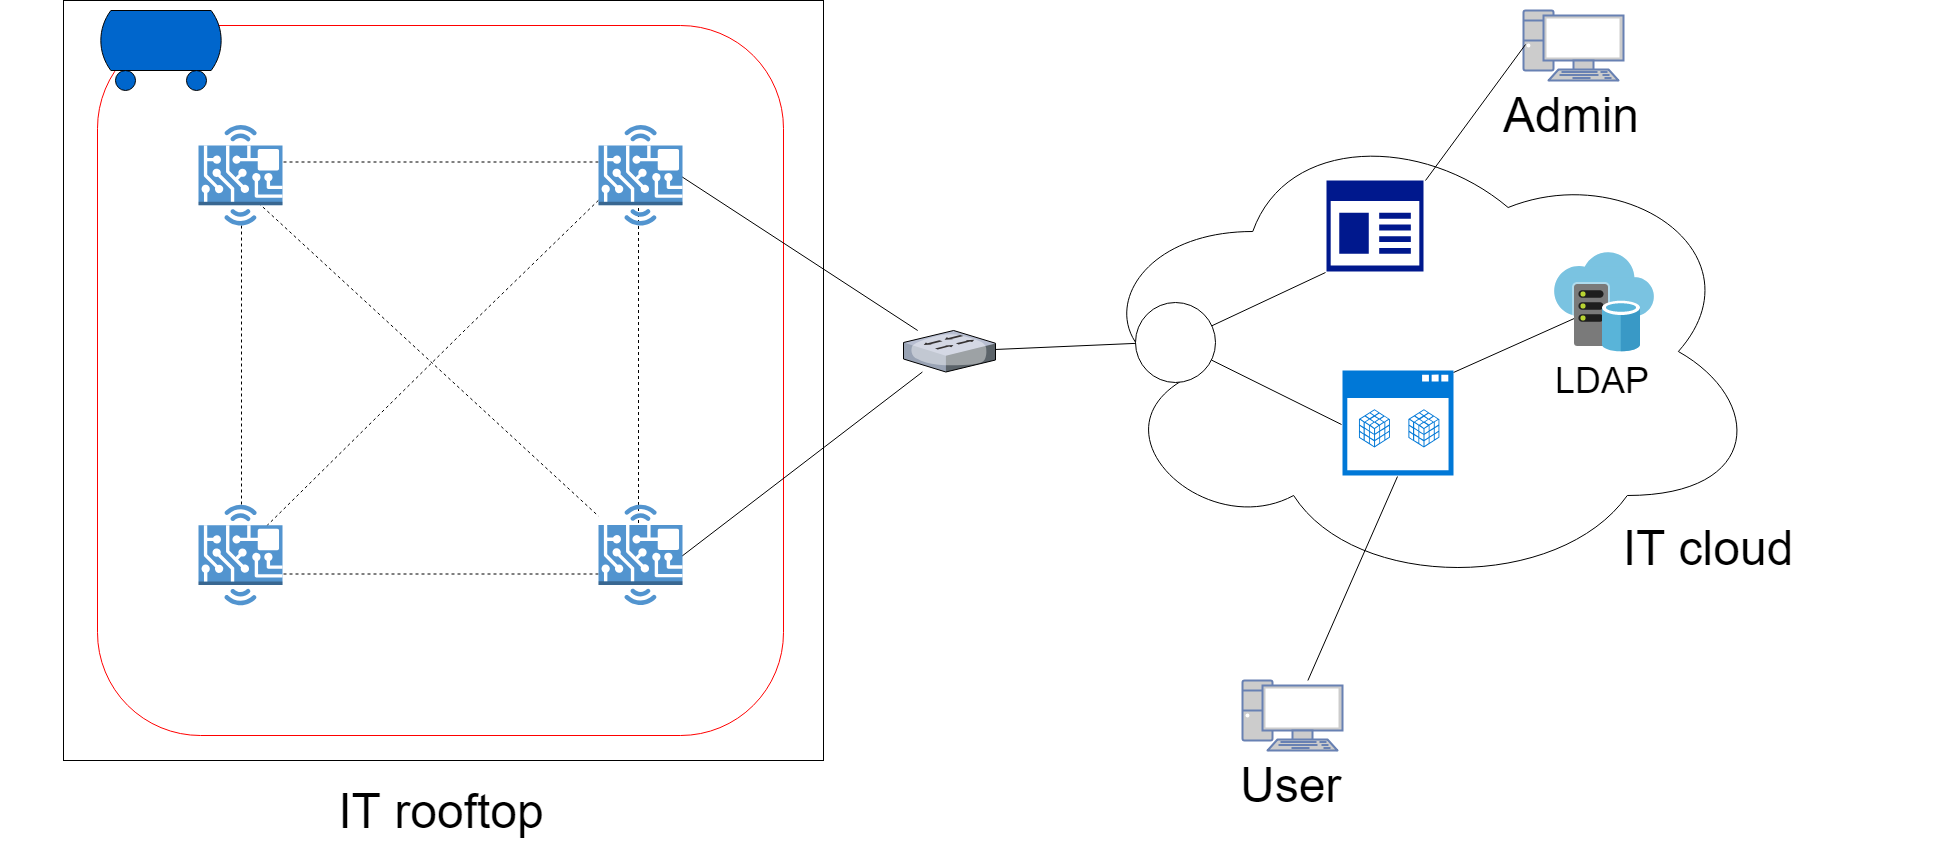

The diagram above was exported from draw.io. Its source (the exported page's mxGraphModel, read from the mxfile embedded in the PNG):
<mxGraphModel dx="2164" dy="972" grid="1" gridSize="10" guides="1" tooltips="1" connect="1" arrows="1" fold="1" page="1" pageScale="1" pageWidth="827" pageHeight="1169" math="0" shadow="0">
  <root>
    <mxCell id="0" />
    <mxCell id="1" parent="0" />
    <mxCell id="EVddqHjvOZ28LlZOQHea-2" value="" style="whiteSpace=wrap;html=1;aspect=fixed;" parent="1" vertex="1">
      <mxGeometry x="170" y="20" width="760" height="760" as="geometry" />
    </mxCell>
    <mxCell id="y3J1IRHo29YIDoRZN5OK-5" value="" style="rounded=1;whiteSpace=wrap;html=1;strokeColor=#FF0000;" vertex="1" parent="1">
      <mxGeometry x="204" y="45" width="686" height="710" as="geometry" />
    </mxCell>
    <mxCell id="EVddqHjvOZ28LlZOQHea-1" value="" style="verticalLabelPosition=bottom;aspect=fixed;html=1;verticalAlign=top;strokeColor=none;align=center;outlineConnect=0;shape=mxgraph.citrix.switch;" parent="1" vertex="1">
      <mxGeometry x="1010" y="350" width="92" height="41.5" as="geometry" />
    </mxCell>
    <mxCell id="EVddqHjvOZ28LlZOQHea-18" value="" style="endArrow=none;dashed=1;html=1;entryX=0.977;entryY=-0.003;entryDx=0;entryDy=0;entryPerimeter=0;" parent="1" edge="1">
      <mxGeometry width="50" height="50" relative="1" as="geometry">
        <mxPoint x="705" y="219.76315789473665" as="sourcePoint" />
        <mxPoint x="365" y="553.5" as="targetPoint" />
        <Array as="points">
          <mxPoint x="571" y="350" />
        </Array>
      </mxGeometry>
    </mxCell>
    <mxCell id="EVddqHjvOZ28LlZOQHea-19" value="" style="endArrow=none;dashed=1;html=1;entryX=1;entryY=0.5;entryDx=0;entryDy=0;exitX=0;exitY=0.5;exitDx=0;exitDy=0;" parent="1" edge="1">
      <mxGeometry width="50" height="50" relative="1" as="geometry">
        <mxPoint x="705" y="593.5" as="sourcePoint" />
        <mxPoint x="365" y="593.5" as="targetPoint" />
      </mxGeometry>
    </mxCell>
    <mxCell id="EVddqHjvOZ28LlZOQHea-20" value="" style="endArrow=none;dashed=1;html=1;exitX=0.5;exitY=0;exitDx=0;exitDy=0;entryX=0.5;entryY=1;entryDx=0;entryDy=0;entryPerimeter=0;" parent="1" source="y3J1IRHo29YIDoRZN5OK-3" target="y3J1IRHo29YIDoRZN5OK-1" edge="1">
      <mxGeometry width="50" height="50" relative="1" as="geometry">
        <mxPoint x="325" y="553.5" as="sourcePoint" />
        <mxPoint x="325" y="221.5" as="targetPoint" />
      </mxGeometry>
    </mxCell>
    <mxCell id="EVddqHjvOZ28LlZOQHea-21" value="" style="endArrow=none;dashed=1;html=1;entryX=0.5;entryY=1;entryDx=0;entryDy=0;" parent="1" edge="1">
      <mxGeometry width="50" height="50" relative="1" as="geometry">
        <mxPoint x="745" y="554.5" as="sourcePoint" />
        <mxPoint x="745" y="221.5" as="targetPoint" />
      </mxGeometry>
    </mxCell>
    <mxCell id="EVddqHjvOZ28LlZOQHea-22" value="" style="endArrow=none;dashed=1;html=1;entryX=1;entryY=0.5;entryDx=0;entryDy=0;exitX=0;exitY=0.5;exitDx=0;exitDy=0;" parent="1" edge="1">
      <mxGeometry width="50" height="50" relative="1" as="geometry">
        <mxPoint x="705" y="181.5" as="sourcePoint" />
        <mxPoint x="365" y="181.5" as="targetPoint" />
      </mxGeometry>
    </mxCell>
    <mxCell id="EVddqHjvOZ28LlZOQHea-23" value="" style="endArrow=none;dashed=1;html=1;" parent="1" target="y3J1IRHo29YIDoRZN5OK-4" edge="1">
      <mxGeometry width="50" height="50" relative="1" as="geometry">
        <mxPoint x="365" y="222.5" as="sourcePoint" />
        <mxPoint x="705" y="555.3421052631579" as="targetPoint" />
      </mxGeometry>
    </mxCell>
    <mxCell id="EVddqHjvOZ28LlZOQHea-35" value="" style="endArrow=none;html=1;exitX=1;exitY=0.5;exitDx=0;exitDy=0;exitPerimeter=0;" parent="1" target="EVddqHjvOZ28LlZOQHea-1" edge="1" source="y3J1IRHo29YIDoRZN5OK-4">
      <mxGeometry width="50" height="50" relative="1" as="geometry">
        <mxPoint x="720" y="552" as="sourcePoint" />
        <mxPoint x="310" y="710" as="targetPoint" />
      </mxGeometry>
    </mxCell>
    <mxCell id="EVddqHjvOZ28LlZOQHea-36" value="" style="endArrow=none;html=1;exitX=1;exitY=0.5;exitDx=0;exitDy=0;exitPerimeter=0;" parent="1" source="y3J1IRHo29YIDoRZN5OK-2" target="EVddqHjvOZ28LlZOQHea-1" edge="1">
      <mxGeometry width="50" height="50" relative="1" as="geometry">
        <mxPoint x="720" y="155.61170212765956" as="sourcePoint" />
        <mxPoint x="890" y="250" as="targetPoint" />
      </mxGeometry>
    </mxCell>
    <mxCell id="EVddqHjvOZ28LlZOQHea-37" value="Text" style="text;html=1;resizable=0;points=[];autosize=1;align=left;verticalAlign=top;spacingTop=-4;" parent="1" vertex="1">
      <mxGeometry x="1539" y="338" width="40" height="10" as="geometry" />
    </mxCell>
    <mxCell id="EVddqHjvOZ28LlZOQHea-39" value="&lt;font style=&quot;font-size: 48px&quot;&gt;User&lt;/font&gt;" style="fontColor=#000000;verticalAlign=top;verticalLabelPosition=bottom;labelPosition=center;align=center;html=1;outlineConnect=0;fillColor=#CCCCCC;strokeColor=#6881B3;gradientColor=none;gradientDirection=north;strokeWidth=2;shape=mxgraph.networks.pc;" parent="1" vertex="1">
      <mxGeometry x="1349" y="700" width="100" height="70" as="geometry" />
    </mxCell>
    <mxCell id="EVddqHjvOZ28LlZOQHea-46" value="" style="ellipse;shape=cloud;whiteSpace=wrap;html=1;fontColor=#000000;" parent="1" vertex="1">
      <mxGeometry x="1189" y="131" width="681" height="480" as="geometry" />
    </mxCell>
    <mxCell id="EVddqHjvOZ28LlZOQHea-49" value="" style="endArrow=none;html=1;fontColor=#000000;exitX=1;exitY=0;exitDx=0;exitDy=0;exitPerimeter=0;entryX=0.25;entryY=0;entryDx=0;entryDy=0;" parent="1" source="y3J1IRHo29YIDoRZN5OK-11" edge="1" target="EVddqHjvOZ28LlZOQHea-60">
      <mxGeometry width="50" height="50" relative="1" as="geometry">
        <mxPoint x="1596" y="359" as="sourcePoint" />
        <mxPoint x="1709.7647058823532" y="245.88235294117646" as="targetPoint" />
      </mxGeometry>
    </mxCell>
    <mxCell id="EVddqHjvOZ28LlZOQHea-50" value="" style="endArrow=none;html=1;fontColor=#000000;entryX=0.5;entryY=1;entryDx=0;entryDy=0;entryPerimeter=0;" parent="1" source="EVddqHjvOZ28LlZOQHea-39" target="y3J1IRHo29YIDoRZN5OK-11" edge="1">
      <mxGeometry width="50" height="50" relative="1" as="geometry">
        <mxPoint x="800" y="680" as="sourcePoint" />
        <mxPoint x="1496" y="447" as="targetPoint" />
      </mxGeometry>
    </mxCell>
    <mxCell id="EVddqHjvOZ28LlZOQHea-52" value="" style="ellipse;whiteSpace=wrap;html=1;aspect=fixed;fontColor=#000000;" parent="1" vertex="1">
      <mxGeometry x="1242" y="322" width="80" height="80" as="geometry" />
    </mxCell>
    <mxCell id="EVddqHjvOZ28LlZOQHea-53" value="" style="endArrow=none;html=1;fontColor=#000000;entryX=0;entryY=0.5;entryDx=0;entryDy=0;entryPerimeter=0;" parent="1" source="EVddqHjvOZ28LlZOQHea-52" target="y3J1IRHo29YIDoRZN5OK-11" edge="1">
      <mxGeometry width="50" height="50" relative="1" as="geometry">
        <mxPoint x="1486" y="427" as="sourcePoint" />
        <mxPoint x="1480" y="427" as="targetPoint" />
      </mxGeometry>
    </mxCell>
    <mxCell id="EVddqHjvOZ28LlZOQHea-54" value="" style="endArrow=none;html=1;fontColor=#000000;entryX=0;entryY=1;entryDx=0;entryDy=0;entryPerimeter=0;" parent="1" source="EVddqHjvOZ28LlZOQHea-52" target="y3J1IRHo29YIDoRZN5OK-10" edge="1">
      <mxGeometry width="50" height="50" relative="1" as="geometry">
        <mxPoint x="1072" y="325" as="sourcePoint" />
        <mxPoint x="1448" y="183" as="targetPoint" />
      </mxGeometry>
    </mxCell>
    <mxCell id="EVddqHjvOZ28LlZOQHea-55" value="" style="endArrow=none;html=1;fontColor=#000000;" parent="1" source="EVddqHjvOZ28LlZOQHea-52" target="EVddqHjvOZ28LlZOQHea-1" edge="1">
      <mxGeometry width="50" height="50" relative="1" as="geometry">
        <mxPoint x="930" y="680" as="sourcePoint" />
        <mxPoint x="980" y="630" as="targetPoint" />
      </mxGeometry>
    </mxCell>
    <mxCell id="EVddqHjvOZ28LlZOQHea-56" value="&lt;font style=&quot;font-size: 48px&quot;&gt;Admin&lt;br&gt;&lt;/font&gt;" style="fontColor=#000000;verticalAlign=top;verticalLabelPosition=bottom;labelPosition=center;align=center;html=1;outlineConnect=0;fillColor=#CCCCCC;strokeColor=#6881B3;gradientColor=none;gradientDirection=north;strokeWidth=2;shape=mxgraph.networks.pc;" parent="1" vertex="1">
      <mxGeometry x="1630" y="30" width="100" height="70" as="geometry" />
    </mxCell>
    <mxCell id="EVddqHjvOZ28LlZOQHea-57" value="" style="endArrow=none;html=1;fontColor=#000000;entryX=0;entryY=0.5;entryDx=0;entryDy=0;entryPerimeter=0;exitX=1;exitY=0;exitDx=0;exitDy=0;exitPerimeter=0;" parent="1" source="y3J1IRHo29YIDoRZN5OK-10" target="EVddqHjvOZ28LlZOQHea-56" edge="1">
      <mxGeometry width="50" height="50" relative="1" as="geometry">
        <mxPoint x="1536" y="175" as="sourcePoint" />
        <mxPoint x="1239" y="165" as="targetPoint" />
      </mxGeometry>
    </mxCell>
    <mxCell id="EVddqHjvOZ28LlZOQHea-60" value="&lt;font style=&quot;font-size: 36px&quot;&gt;LDAP&lt;/font&gt;&lt;br&gt;" style="aspect=fixed;html=1;perimeter=none;align=center;shadow=0;dashed=0;image;fontSize=12;image=img/lib/mscae/Virtual_Datacenter.svg;" parent="1" vertex="1">
      <mxGeometry x="1661" y="272" width="100" height="100" as="geometry" />
    </mxCell>
    <mxCell id="y3J1IRHo29YIDoRZN5OK-1" value="" style="outlineConnect=0;dashed=0;verticalLabelPosition=bottom;verticalAlign=top;align=center;html=1;shape=mxgraph.aws3.hardware_board;fillColor=#5294CF;gradientColor=none;" vertex="1" parent="1">
      <mxGeometry x="305" y="144.5" width="84" height="100.5" as="geometry" />
    </mxCell>
    <mxCell id="y3J1IRHo29YIDoRZN5OK-2" value="" style="outlineConnect=0;dashed=0;verticalLabelPosition=bottom;verticalAlign=top;align=center;html=1;shape=mxgraph.aws3.hardware_board;fillColor=#5294CF;gradientColor=none;" vertex="1" parent="1">
      <mxGeometry x="705" y="144.5" width="84" height="100.5" as="geometry" />
    </mxCell>
    <mxCell id="y3J1IRHo29YIDoRZN5OK-3" value="" style="outlineConnect=0;dashed=0;verticalLabelPosition=bottom;verticalAlign=top;align=center;html=1;shape=mxgraph.aws3.hardware_board;fillColor=#5294CF;gradientColor=none;" vertex="1" parent="1">
      <mxGeometry x="305" y="524.25" width="84" height="100.5" as="geometry" />
    </mxCell>
    <mxCell id="y3J1IRHo29YIDoRZN5OK-4" value="" style="outlineConnect=0;dashed=0;verticalLabelPosition=bottom;verticalAlign=top;align=center;html=1;shape=mxgraph.aws3.hardware_board;fillColor=#5294CF;gradientColor=none;" vertex="1" parent="1">
      <mxGeometry x="705" y="524.0921052631579" width="84" height="100.5" as="geometry" />
    </mxCell>
    <mxCell id="y3J1IRHo29YIDoRZN5OK-9" value="" style="verticalLabelPosition=bottom;outlineConnect=0;align=center;dashed=0;html=1;verticalAlign=top;shape=mxgraph.pid.misc.tank_car,_tank_wagon;fillColor=#0066CC;" vertex="1" parent="1">
      <mxGeometry x="204" y="30" width="127" height="80" as="geometry" />
    </mxCell>
    <mxCell id="y3J1IRHo29YIDoRZN5OK-10" value="" style="shadow=0;dashed=0;html=1;strokeColor=none;labelPosition=center;verticalLabelPosition=bottom;verticalAlign=top;align=center;shape=mxgraph.mscae.enterprise.app_generic;fillColor=#00188D;" vertex="1" parent="1">
      <mxGeometry x="1433" y="200" width="97" height="91" as="geometry" />
    </mxCell>
    <mxCell id="y3J1IRHo29YIDoRZN5OK-11" value="" style="shadow=0;dashed=0;html=1;strokeColor=none;labelPosition=center;verticalLabelPosition=bottom;verticalAlign=top;align=center;shape=mxgraph.mscae.opsmanager.app_controller;fillColor=#0078D7;" vertex="1" parent="1">
      <mxGeometry x="1449" y="390" width="111" height="105" as="geometry" />
    </mxCell>
    <mxCell id="y3J1IRHo29YIDoRZN5OK-12" value="&lt;font style=&quot;font-size: 48px&quot;&gt;IT rooftop&lt;/font&gt;" style="text;html=1;strokeColor=none;fillColor=none;align=center;verticalAlign=middle;whiteSpace=wrap;rounded=0;" vertex="1" parent="1">
      <mxGeometry x="107" y="780" width="880" height="100" as="geometry" />
    </mxCell>
    <mxCell id="y3J1IRHo29YIDoRZN5OK-13" value="&lt;font style=&quot;font-size: 48px&quot;&gt;IT cloud&lt;/font&gt;" style="text;html=1;strokeColor=none;fillColor=none;align=center;verticalAlign=middle;whiteSpace=wrap;rounded=0;" vertex="1" parent="1">
      <mxGeometry x="1579" y="524" width="470" height="86" as="geometry" />
    </mxCell>
  </root>
</mxGraphModel>